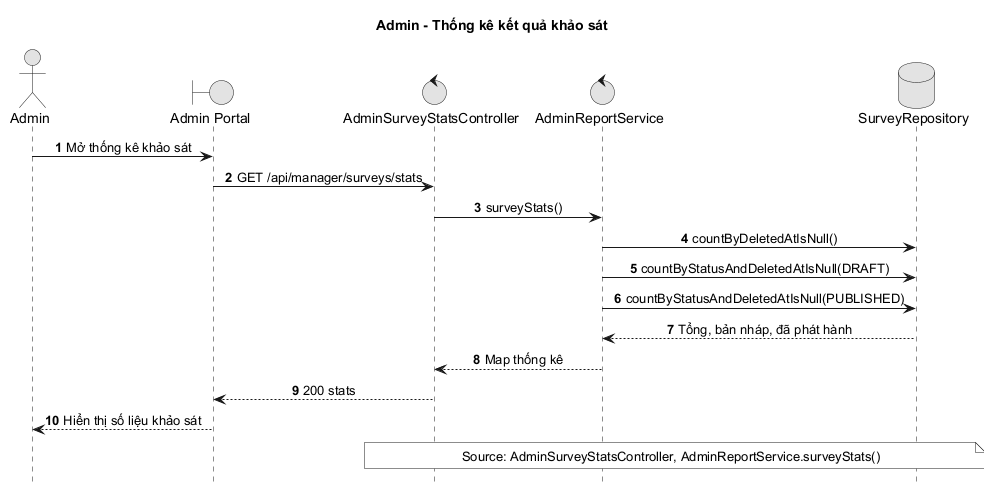

The diagram above was rendered by PlantUML. Its source (embedded in the PNG):
@startuml
title Admin - Thống kê kết quả khảo sát
autonumber
hide footbox
skinparam monochrome true
skinparam sequenceMessageAlign center
actor Admin
boundary "Admin Portal" as Web
control "AdminSurveyStatsController" as Controller
control "AdminReportService" as Service
database "SurveyRepository" as DB

Admin -> Web: Mở thống kê khảo sát
Web -> Controller: GET /api/manager/surveys/stats
Controller -> Service: surveyStats()
Service -> DB: countByDeletedAtIsNull()
Service -> DB: countByStatusAndDeletedAtIsNull(DRAFT)
Service -> DB: countByStatusAndDeletedAtIsNull(PUBLISHED)
DB --> Service: Tổng, bản nháp, đã phát hành
Service --> Controller: Map thống kê
Controller --> Web: 200 stats
Web --> Admin: Hiển thị số liệu khảo sát
note over Controller,DB
  Source: AdminSurveyStatsController, AdminReportService.surveyStats()
end note
@enduml